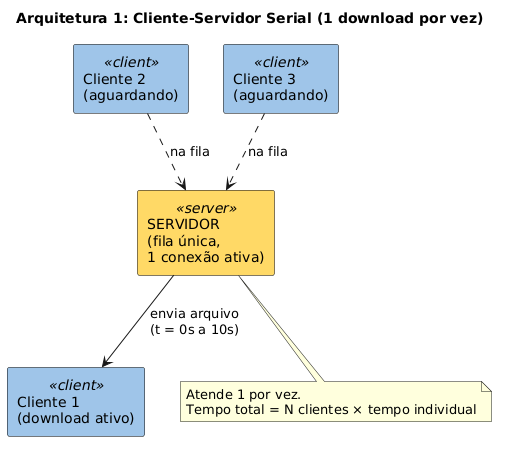

The diagram above was rendered by PlantUML. Its source (embedded in the PNG):
@startuml
title Arquitetura 1: Cliente-Servidor Serial (1 download por vez)

skinparam rectangle {
  BackgroundColor<<server>> #FFD966
  BackgroundColor<<client>> #9FC5E8
  BorderColor black
}

rectangle "SERVIDOR\n(fila única,\n1 conexão ativa)" as S <<server>>

rectangle "Cliente 1\n(download ativo)" as C1 <<client>>
rectangle "Cliente 2\n(aguardando)" as C2 <<client>>
rectangle "Cliente 3\n(aguardando)" as C3 <<client>>

S -down-> C1 : envia arquivo\n(t = 0s a 10s)
C2 .down.> S : na fila
C3 .down.> S : na fila

note bottom of S
  Atende 1 por vez.
  Tempo total = N clientes × tempo individual
end note
@enduml